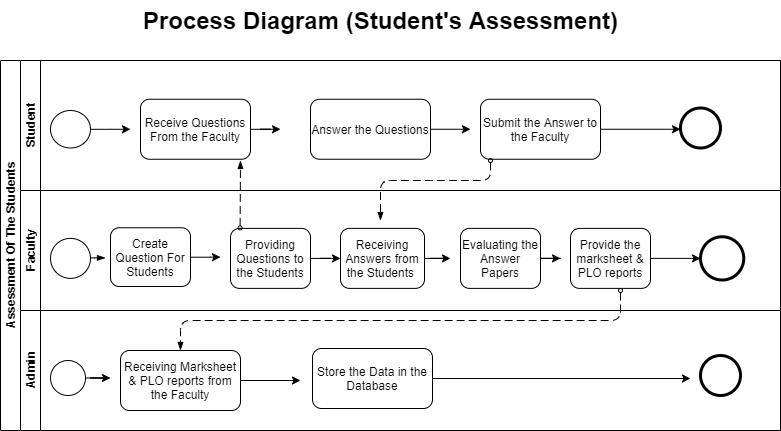

The diagram above was exported from draw.io. Its source (the exported page's mxGraphModel, read from the mxfile embedded in the PNG):
<mxGraphModel dx="1278" dy="547" grid="1" gridSize="10" guides="1" tooltips="1" connect="1" arrows="1" fold="1" page="1" pageScale="1" pageWidth="827" pageHeight="1169" math="0" shadow="0">
  <root>
    <mxCell id="0" />
    <mxCell id="1" parent="0" />
    <mxCell id="dNxyNK7c78bLwvsdeMH5-19" value="Assessment Of The Students" style="swimlane;html=1;childLayout=stackLayout;resizeParent=1;resizeParentMax=0;horizontal=0;startSize=20;horizontalStack=0;" parent="1" vertex="1">
      <mxGeometry x="20" y="120" width="780" height="370" as="geometry" />
    </mxCell>
    <mxCell id="dNxyNK7c78bLwvsdeMH5-20" value="Student" style="swimlane;html=1;startSize=20;horizontal=0;" parent="dNxyNK7c78bLwvsdeMH5-19" vertex="1">
      <mxGeometry x="20" width="760" height="130" as="geometry" />
    </mxCell>
    <mxCell id="dNxyNK7c78bLwvsdeMH5-23" value="" style="ellipse;whiteSpace=wrap;html=1;" parent="dNxyNK7c78bLwvsdeMH5-20" vertex="1">
      <mxGeometry x="30" y="50" width="40" height="37.5" as="geometry" />
    </mxCell>
    <mxCell id="RAHUfXB6KUcDNWIIUsNY-13" value="" style="points=[[0.145,0.145,0],[0.5,0,0],[0.855,0.145,0],[1,0.5,0],[0.855,0.855,0],[0.5,1,0],[0.145,0.855,0],[0,0.5,0]];shape=mxgraph.bpmn.event;html=1;verticalLabelPosition=bottom;labelBackgroundColor=#ffffff;verticalAlign=top;align=center;perimeter=ellipsePerimeter;outlineConnect=0;aspect=fixed;outline=end;symbol=terminate2;" vertex="1" parent="dNxyNK7c78bLwvsdeMH5-20">
      <mxGeometry x="660" y="47.5" width="40" height="40" as="geometry" />
    </mxCell>
    <mxCell id="RAHUfXB6KUcDNWIIUsNY-14" value="Receive Questions From the Faculty" style="rounded=1;whiteSpace=wrap;html=1;" vertex="1" parent="dNxyNK7c78bLwvsdeMH5-20">
      <mxGeometry x="120" y="38.75" width="110" height="60" as="geometry" />
    </mxCell>
    <mxCell id="RAHUfXB6KUcDNWIIUsNY-15" value="Answer the Questions" style="rounded=1;whiteSpace=wrap;html=1;" vertex="1" parent="dNxyNK7c78bLwvsdeMH5-20">
      <mxGeometry x="290" y="38.75" width="120" height="60" as="geometry" />
    </mxCell>
    <mxCell id="RAHUfXB6KUcDNWIIUsNY-16" value="Submit the Answer to the Faculty" style="rounded=1;whiteSpace=wrap;html=1;" vertex="1" parent="dNxyNK7c78bLwvsdeMH5-20">
      <mxGeometry x="460" y="38.75" width="120" height="60" as="geometry" />
    </mxCell>
    <mxCell id="RAHUfXB6KUcDNWIIUsNY-22" value="" style="dashed=1;dashPattern=8 4;endArrow=blockThin;endFill=1;startArrow=oval;startFill=0;endSize=6;startSize=4;" edge="1" parent="dNxyNK7c78bLwvsdeMH5-20">
      <mxGeometry width="160" relative="1" as="geometry">
        <mxPoint x="470" y="100" as="sourcePoint" />
        <mxPoint x="360" y="160" as="targetPoint" />
        <Array as="points">
          <mxPoint x="470" y="120" />
          <mxPoint x="420" y="120" />
          <mxPoint x="360" y="120" />
        </Array>
      </mxGeometry>
    </mxCell>
    <object label="Faculty" placeholders="1" id="dNxyNK7c78bLwvsdeMH5-21">
      <mxCell style="swimlane;html=1;startSize=20;horizontal=0;" parent="dNxyNK7c78bLwvsdeMH5-19" vertex="1">
        <mxGeometry x="20" y="130" width="760" height="120" as="geometry">
          <mxRectangle x="20" y="130" width="760" height="20" as="alternateBounds" />
        </mxGeometry>
      </mxCell>
    </object>
    <mxCell id="RAHUfXB6KUcDNWIIUsNY-1" value="" style="points=[[0.145,0.145,0],[0.5,0,0],[0.855,0.145,0],[1,0.5,0],[0.855,0.855,0],[0.5,1,0],[0.145,0.855,0],[0,0.5,0]];shape=mxgraph.bpmn.event;html=1;verticalLabelPosition=bottom;labelBackgroundColor=#ffffff;verticalAlign=top;align=center;perimeter=ellipsePerimeter;outlineConnect=0;aspect=fixed;outline=standard;symbol=general;" vertex="1" parent="dNxyNK7c78bLwvsdeMH5-21">
      <mxGeometry x="30" y="47.88" width="40" height="40" as="geometry" />
    </mxCell>
    <mxCell id="RAHUfXB6KUcDNWIIUsNY-3" value="Create Question For Students" style="rounded=1;whiteSpace=wrap;html=1;" vertex="1" parent="dNxyNK7c78bLwvsdeMH5-21">
      <mxGeometry x="90" y="37.25" width="80" height="58.75" as="geometry" />
    </mxCell>
    <mxCell id="RAHUfXB6KUcDNWIIUsNY-43" style="edgeStyle=orthogonalEdgeStyle;rounded=0;orthogonalLoop=1;jettySize=auto;html=1;entryX=0;entryY=0.5;entryDx=0;entryDy=0;" edge="1" parent="dNxyNK7c78bLwvsdeMH5-21" source="RAHUfXB6KUcDNWIIUsNY-4" target="RAHUfXB6KUcDNWIIUsNY-5">
      <mxGeometry relative="1" as="geometry" />
    </mxCell>
    <mxCell id="RAHUfXB6KUcDNWIIUsNY-4" value="Providing Questions to the Students" style="rounded=1;whiteSpace=wrap;html=1;" vertex="1" parent="dNxyNK7c78bLwvsdeMH5-21">
      <mxGeometry x="210" y="37.88" width="80" height="60" as="geometry" />
    </mxCell>
    <mxCell id="RAHUfXB6KUcDNWIIUsNY-5" value="Receiving Answers from the Students&amp;nbsp;" style="rounded=1;whiteSpace=wrap;html=1;" vertex="1" parent="dNxyNK7c78bLwvsdeMH5-21">
      <mxGeometry x="320" y="37.88" width="84" height="60" as="geometry" />
    </mxCell>
    <mxCell id="RAHUfXB6KUcDNWIIUsNY-6" value="Evaluating the Answer Papers" style="rounded=1;whiteSpace=wrap;html=1;" vertex="1" parent="dNxyNK7c78bLwvsdeMH5-21">
      <mxGeometry x="440" y="37.88" width="80" height="60" as="geometry" />
    </mxCell>
    <mxCell id="RAHUfXB6KUcDNWIIUsNY-7" value="Provide the marksheet &amp;amp; PLO reports" style="rounded=1;whiteSpace=wrap;html=1;" vertex="1" parent="dNxyNK7c78bLwvsdeMH5-21">
      <mxGeometry x="550" y="37.88" width="80" height="60" as="geometry" />
    </mxCell>
    <mxCell id="RAHUfXB6KUcDNWIIUsNY-8" value="" style="points=[[0.145,0.145,0],[0.5,0,0],[0.855,0.145,0],[1,0.5,0],[0.855,0.855,0],[0.5,1,0],[0.145,0.855,0],[0,0.5,0]];shape=mxgraph.bpmn.event;html=1;verticalLabelPosition=bottom;labelBackgroundColor=#ffffff;verticalAlign=top;align=center;perimeter=ellipsePerimeter;outlineConnect=0;aspect=fixed;outline=end;symbol=terminate2;" vertex="1" parent="dNxyNK7c78bLwvsdeMH5-21">
      <mxGeometry x="680" y="46.25" width="43.25" height="43.25" as="geometry" />
    </mxCell>
    <mxCell id="RAHUfXB6KUcDNWIIUsNY-25" value="" style="edgeStyle=elbowEdgeStyle;fontSize=12;html=1;endArrow=blockThin;endFill=1;" edge="1" parent="dNxyNK7c78bLwvsdeMH5-21">
      <mxGeometry width="160" relative="1" as="geometry">
        <mxPoint x="70" y="67.38" as="sourcePoint" />
        <mxPoint x="85" y="67.38" as="targetPoint" />
      </mxGeometry>
    </mxCell>
    <mxCell id="RAHUfXB6KUcDNWIIUsNY-31" value="" style="dashed=1;dashPattern=8 4;endArrow=blockThin;endFill=1;startArrow=oval;startFill=0;endSize=6;startSize=4;exitX=0.12;exitY=-0.008;exitDx=0;exitDy=0;exitPerimeter=0;" edge="1" parent="dNxyNK7c78bLwvsdeMH5-21" source="RAHUfXB6KUcDNWIIUsNY-4">
      <mxGeometry width="160" relative="1" as="geometry">
        <mxPoint x="250" y="35" as="sourcePoint" />
        <mxPoint x="220" y="-30" as="targetPoint" />
        <Array as="points" />
      </mxGeometry>
    </mxCell>
    <mxCell id="RAHUfXB6KUcDNWIIUsNY-35" value="" style="dashed=1;dashPattern=8 4;endArrow=blockThin;endFill=1;startArrow=oval;startFill=0;endSize=6;startSize=4;entryX=0.5;entryY=0;entryDx=0;entryDy=0;" edge="1" parent="dNxyNK7c78bLwvsdeMH5-21" target="RAHUfXB6KUcDNWIIUsNY-10">
      <mxGeometry width="160" relative="1" as="geometry">
        <mxPoint x="600" y="100" as="sourcePoint" />
        <mxPoint x="160" y="150" as="targetPoint" />
        <Array as="points">
          <mxPoint x="600" y="130" />
          <mxPoint x="160" y="130" />
        </Array>
      </mxGeometry>
    </mxCell>
    <mxCell id="dNxyNK7c78bLwvsdeMH5-22" value="Admin" style="swimlane;html=1;startSize=20;horizontal=0;" parent="dNxyNK7c78bLwvsdeMH5-19" vertex="1">
      <mxGeometry x="20" y="250" width="760" height="120" as="geometry" />
    </mxCell>
    <mxCell id="RAHUfXB6KUcDNWIIUsNY-9" value="" style="points=[[0.145,0.145,0],[0.5,0,0],[0.855,0.145,0],[1,0.5,0],[0.855,0.855,0],[0.5,1,0],[0.145,0.855,0],[0,0.5,0]];shape=mxgraph.bpmn.event;html=1;verticalLabelPosition=bottom;labelBackgroundColor=#ffffff;verticalAlign=top;align=center;perimeter=ellipsePerimeter;outlineConnect=0;aspect=fixed;outline=standard;symbol=general;" vertex="1" parent="dNxyNK7c78bLwvsdeMH5-22">
      <mxGeometry x="30" y="50" width="35" height="35" as="geometry" />
    </mxCell>
    <mxCell id="RAHUfXB6KUcDNWIIUsNY-10" value="Receiving Marksheet &amp;amp; PLO reports from the Faculty" style="rounded=1;whiteSpace=wrap;html=1;" vertex="1" parent="dNxyNK7c78bLwvsdeMH5-22">
      <mxGeometry x="100" y="40" width="120" height="60" as="geometry" />
    </mxCell>
    <mxCell id="RAHUfXB6KUcDNWIIUsNY-11" value="Store the Data in the Database" style="rounded=1;whiteSpace=wrap;html=1;" vertex="1" parent="dNxyNK7c78bLwvsdeMH5-22">
      <mxGeometry x="292" y="38" width="120" height="60" as="geometry" />
    </mxCell>
    <mxCell id="RAHUfXB6KUcDNWIIUsNY-12" value="" style="points=[[0.145,0.145,0],[0.5,0,0],[0.855,0.145,0],[1,0.5,0],[0.855,0.855,0],[0.5,1,0],[0.145,0.855,0],[0,0.5,0]];shape=mxgraph.bpmn.event;html=1;verticalLabelPosition=bottom;labelBackgroundColor=#ffffff;verticalAlign=top;align=center;perimeter=ellipsePerimeter;outlineConnect=0;aspect=fixed;outline=end;symbol=terminate2;" vertex="1" parent="dNxyNK7c78bLwvsdeMH5-22">
      <mxGeometry x="680" y="45" width="40" height="40" as="geometry" />
    </mxCell>
    <mxCell id="RAHUfXB6KUcDNWIIUsNY-17" style="edgeStyle=orthogonalEdgeStyle;rounded=0;orthogonalLoop=1;jettySize=auto;html=1;" edge="1" parent="1" source="dNxyNK7c78bLwvsdeMH5-23">
      <mxGeometry relative="1" as="geometry">
        <mxPoint x="150" y="188.75" as="targetPoint" />
      </mxGeometry>
    </mxCell>
    <mxCell id="RAHUfXB6KUcDNWIIUsNY-19" style="edgeStyle=orthogonalEdgeStyle;rounded=0;orthogonalLoop=1;jettySize=auto;html=1;" edge="1" parent="1" source="RAHUfXB6KUcDNWIIUsNY-14">
      <mxGeometry relative="1" as="geometry">
        <mxPoint x="300" y="188.75" as="targetPoint" />
      </mxGeometry>
    </mxCell>
    <mxCell id="RAHUfXB6KUcDNWIIUsNY-20" style="edgeStyle=orthogonalEdgeStyle;rounded=0;orthogonalLoop=1;jettySize=auto;html=1;" edge="1" parent="1" source="RAHUfXB6KUcDNWIIUsNY-15">
      <mxGeometry relative="1" as="geometry">
        <mxPoint x="490" y="188.75" as="targetPoint" />
      </mxGeometry>
    </mxCell>
    <mxCell id="RAHUfXB6KUcDNWIIUsNY-21" style="edgeStyle=orthogonalEdgeStyle;rounded=0;orthogonalLoop=1;jettySize=auto;html=1;" edge="1" parent="1" source="RAHUfXB6KUcDNWIIUsNY-16">
      <mxGeometry relative="1" as="geometry">
        <mxPoint x="700" y="188.75" as="targetPoint" />
      </mxGeometry>
    </mxCell>
    <mxCell id="RAHUfXB6KUcDNWIIUsNY-38" style="edgeStyle=orthogonalEdgeStyle;rounded=0;orthogonalLoop=1;jettySize=auto;html=1;" edge="1" parent="1" source="RAHUfXB6KUcDNWIIUsNY-10">
      <mxGeometry relative="1" as="geometry">
        <mxPoint x="320" y="440" as="targetPoint" />
      </mxGeometry>
    </mxCell>
    <mxCell id="RAHUfXB6KUcDNWIIUsNY-42" style="edgeStyle=orthogonalEdgeStyle;rounded=0;orthogonalLoop=1;jettySize=auto;html=1;" edge="1" parent="1" source="RAHUfXB6KUcDNWIIUsNY-3">
      <mxGeometry relative="1" as="geometry">
        <mxPoint x="240" y="316.625" as="targetPoint" />
      </mxGeometry>
    </mxCell>
    <mxCell id="RAHUfXB6KUcDNWIIUsNY-44" style="edgeStyle=orthogonalEdgeStyle;rounded=0;orthogonalLoop=1;jettySize=auto;html=1;" edge="1" parent="1" source="RAHUfXB6KUcDNWIIUsNY-5">
      <mxGeometry relative="1" as="geometry">
        <mxPoint x="470" y="317.88" as="targetPoint" />
      </mxGeometry>
    </mxCell>
    <mxCell id="RAHUfXB6KUcDNWIIUsNY-49" style="edgeStyle=orthogonalEdgeStyle;rounded=0;orthogonalLoop=1;jettySize=auto;html=1;" edge="1" parent="1" source="RAHUfXB6KUcDNWIIUsNY-6">
      <mxGeometry relative="1" as="geometry">
        <mxPoint x="580" y="317.88" as="targetPoint" />
      </mxGeometry>
    </mxCell>
    <mxCell id="RAHUfXB6KUcDNWIIUsNY-50" style="edgeStyle=orthogonalEdgeStyle;rounded=0;orthogonalLoop=1;jettySize=auto;html=1;" edge="1" parent="1" source="RAHUfXB6KUcDNWIIUsNY-7">
      <mxGeometry relative="1" as="geometry">
        <mxPoint x="720" y="317.88" as="targetPoint" />
      </mxGeometry>
    </mxCell>
    <mxCell id="RAHUfXB6KUcDNWIIUsNY-51" style="edgeStyle=orthogonalEdgeStyle;rounded=0;orthogonalLoop=1;jettySize=auto;html=1;" edge="1" parent="1" source="RAHUfXB6KUcDNWIIUsNY-11">
      <mxGeometry relative="1" as="geometry">
        <mxPoint x="710" y="438" as="targetPoint" />
      </mxGeometry>
    </mxCell>
    <mxCell id="RAHUfXB6KUcDNWIIUsNY-52" value="Process Diagram (Student's Assessment)" style="text;strokeColor=none;fillColor=none;html=1;fontSize=24;fontStyle=1;verticalAlign=middle;align=center;" vertex="1" parent="1">
      <mxGeometry x="350" y="60" width="100" height="40" as="geometry" />
    </mxCell>
    <mxCell id="RAHUfXB6KUcDNWIIUsNY-53" style="edgeStyle=orthogonalEdgeStyle;rounded=0;orthogonalLoop=1;jettySize=auto;html=1;" edge="1" parent="1" source="RAHUfXB6KUcDNWIIUsNY-9">
      <mxGeometry relative="1" as="geometry">
        <mxPoint x="130" y="437.5" as="targetPoint" />
      </mxGeometry>
    </mxCell>
  </root>
</mxGraphModel>